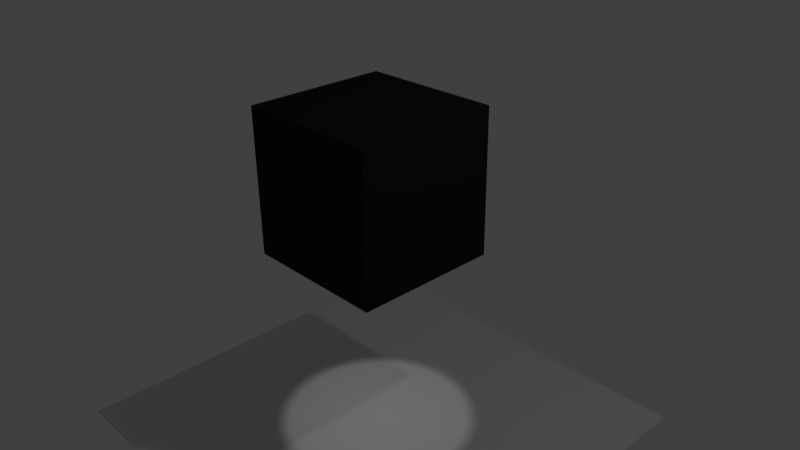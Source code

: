 # Source: lamp_001blend.blend  (saved by Blender 2.77.0; exported with 4.5.12 LTS)
import bpy
from mathutils import Matrix  # noqa: F401  (used for matrix-valued properties, if any)

bpy.ops.wm.read_factory_settings(use_empty=True)
scene = bpy.context.scene
scene.name = 'Scene'

# ---- collections
col_collection_1 = bpy.data.collections.new('Collection 1'); scene.collection.children.link(col_collection_1)

# ---- images (referenced by path relative to the original .blend; pixels are not part of the script)
import os
ASSET_DIR = os.environ.get("B2B_ASSET_DIR", "")  # directory of the original .blend (textures are referenced by path, not embedded)
HERE = os.path.dirname(os.path.abspath(__file__))  # packed textures are extracted next to this script under _unpacked/

def load_image(name, relpath, width, height, colorspace="sRGB"):
    """Load a texture the original file referenced (path relative to the .blend, or extracted next to this script)."""
    p = next((c for c in (os.path.join(HERE, relpath), os.path.join(ASSET_DIR, relpath)) if relpath and os.path.exists(c)), "")
    if p:
        img = bpy.data.images.load(p, check_existing=True)
        img.name = name
    else:  # same state as the original file: an image datablock whose file is absent (Cycles renders it pink)
        img = bpy.data.images.new(name, width, height)
        img.source = "FILE"
        img.filepath = "//" + (relpath or name)
    img.colorspace_settings.name = colorspace
    return img
img_lamp_glass_png = load_image('Lamp_glass.png', 'Lamp_glass.png', 1024, 1024, 'sRGB')

# ---- materials (node trees are filled in below, after node groups)
mat_material_001 = bpy.data.materials.new('Material.001')
mat_material_001.alpha_threshold = 0.0
mat_material_001.roughness = 0.5
mat_material_002 = bpy.data.materials.new('Material.002')
mat_material_002.alpha_threshold = 0.0
mat_material_002.preview_render_type = 'CUBE'
mat_material_002.roughness = 0.5

# ---- material node trees
mat_material_001.use_nodes = True; mat_material_001.node_tree.nodes.clear()
_N = mat_material_001.node_tree.nodes; _L = mat_material_001.node_tree.links
n0 = _N.new('ShaderNodeOutputMaterial'); n0.name = 'Material Output'; n0.location = (300, 300)
n1 = _N.new('ShaderNodeBsdfAnisotropic'); n1.name = 'Glossy BSDF'; n1.location = (-474, 481)
n1.distribution = 'BECKMANN'
n1.inputs[1].default_value = 0.4472
n2 = _N.new('ShaderNodeBsdfDiffuse'); n2.name = 'Diffuse BSDF'; n2.location = (-475, 314)
n3 = _N.new('ShaderNodeMixShader'); n3.name = 'Mix Shader'; n3.location = (-161, 317)
n4 = _N.new('ShaderNodeMixShader'); n4.name = 'Mix Shader.001'; n4.location = (80, 312)
n5 = _N.new('ShaderNodeBsdfTransparent'); n5.name = 'Transparent BSDF'; n5.location = (-164, 421)
n6 = _N.new('ShaderNodeTexImage'); n6.name = 'Image Texture'; n6.location = (-685, 724)
n6.width = 140
n6.image = img_lamp_glass_png
_L.new(n2.outputs[0], n3.inputs[2])
_L.new(n1.outputs[0], n3.inputs[1])
_L.new(n4.outputs[0], n0.inputs[0])
_L.new(n5.outputs[0], n4.inputs[1])
_L.new(n3.outputs[0], n4.inputs[2])
_L.new(n6.outputs[0], n1.inputs[0])
n0.is_active_output = True
mat_material_002.use_nodes = True; mat_material_002.node_tree.nodes.clear()
_N = mat_material_002.node_tree.nodes; _L = mat_material_002.node_tree.links
n0 = _N.new('ShaderNodeOutputMaterial'); n0.name = 'Material Output'; n0.location = (300, 300)
n1 = _N.new('ShaderNodeBsdfDiffuse'); n1.name = 'Diffuse BSDF'; n1.location = (-68, 316)
n1.inputs[0].default_value = (0.01779, 0.01779, 0.01779, 1.0)
_L.new(n1.outputs[0], n0.inputs[0])
n0.is_active_output = True

# ---- world
world_world = bpy.data.worlds.new('World'); scene.world = world_world
world_world.color = (0.05088, 0.05088, 0.05088)
world_world.use_sun_shadow = False
world_world.sun_shadow_jitter_overblur = 0.0
world_world.cycles.sampling_method = 'MANUAL'

# ---- cameras
cam_camera = bpy.data.cameras.new('Camera')
cam_camera.clip_end = 100.0
cam_camera.lens = 35.0
cam_camera.sensor_width = 32.0
cam_camera.sensor_height = 18.0
cam_camera.ortho_scale = 7.314
cam_camera.dof.focus_distance = 0.0

# ---- lights
light_spot = bpy.data.lights.new('Spot', 'SPOT')
light_spot.transmission_factor = 0.0
light_spot.energy = 100.0
light_spot.shadow_buffer_clip_start = 0.5
light_spot.shadow_soft_size = 0.1
light_spot.shadow_maximum_resolution = 0.006
light_spot.use_absolute_resolution = True
light_lamp = bpy.data.lights.new('Lamp', 'POINT')
light_lamp.transmission_factor = 0.0
light_lamp.cutoff_distance = 30.0
light_lamp.energy = 100.0
light_lamp.shadow_buffer_clip_start = 1.001
light_lamp.shadow_soft_size = 0.1
light_lamp.shadow_maximum_resolution = 0.006
light_lamp.use_absolute_resolution = True

# ---- meshes
me_plane_001 = bpy.data.meshes.new('Plane.001')
me_plane_001.from_pydata([(-1.0, -1.0, 0.0), (1.0, -1.0, 0.0), (-1.0, 1.0, 0.0), (1.0, 1.0, 0.0)], [], [(0, 1, 3, 2)])
me_plane_001.use_remesh_preserve_volume = False
me_plane_001.use_remesh_preserve_attributes = False
me_plane_001.use_mirror_vertex_groups = False
me_plane_001.update()
me_plane = bpy.data.meshes.new('Plane')
me_plane.from_pydata([(-1.0, -1.0, 1.748e-07), (1.0, -1.0, 1.748e-07), (-1.0, 1.0, -1.748e-07), (1.0, 1.0, -1.748e-07)], [], [(0, 1, 3, 2)])
_uv = me_plane.uv_layers.new(name='UVMap')
_uv.uv.foreach_set('vector', [7.24e-05, 7.236e-05, 0.5238, 7.236e-05, 0.5238, 0.9999, 7.236e-05, 0.9999])
me_plane.materials.append(mat_material_001)
me_plane.use_remesh_preserve_volume = False
me_plane.use_remesh_preserve_attributes = False
me_plane.use_mirror_vertex_groups = False
me_plane.update()
me_cube_001 = bpy.data.meshes.new('Cube.001')
me_cube_001.from_pydata([(-1.0, -1.0, -1.0), (-1.0, -1.0, 1.0), (-1.0, 1.0, -1.0), (-1.0, 1.0, 1.0), (1.0, -1.0, -1.0), (1.0, -1.0, 1.0), (1.0, 1.0, -1.0), (1.0, 1.0, 1.0)], [], [(1, 3, 2, 0), (3, 7, 6, 2), (7, 5, 4, 6), (5, 1, 0, 4), (5, 7, 3, 1)])
me_cube_001.materials.append(mat_material_002)
me_cube_001.use_remesh_preserve_volume = False
me_cube_001.use_remesh_preserve_attributes = False
me_cube_001.use_mirror_vertex_groups = False
me_cube_001.update()

# ---- objects
ob_plane_001 = bpy.data.objects.new('Plane.001', me_plane_001)
ob_spot = bpy.data.objects.new('Spot', light_spot)
ob_plane = bpy.data.objects.new('Plane', me_plane)
ob_cube = bpy.data.objects.new('Cube', me_cube_001)
ob_lamp = bpy.data.objects.new('Lamp', light_lamp)
ob_camera = bpy.data.objects.new('Camera', cam_camera)

# ---- transforms, parenting, visibility, modifiers, constraints
ob_plane_001.location = (0.0, 0.0, -2.584)
ob_plane_001.scale = (2.843, 2.843, 2.843)
ob_plane_001.lineart.crease_threshold = 0.0
ob_spot.location = (0.0, 0.0, 0.7743)
ob_spot.lineart.crease_threshold = 0.0
ob_plane.location = (0.0, 0.0, 0.06261)
ob_plane.scale = (0.9715, 0.9715, 0.9715)
ob_plane.lineart.crease_threshold = 0.0
ob_cube.location = (0.0, 0.0, 1.0)
ob_cube.lineart.crease_threshold = 0.0
ob_lamp.location = (4.076, 1.005, 5.904)
ob_lamp.rotation_euler = (0.6503, 0.05522, 1.866)
ob_lamp.lock_rotations_4d = False
ob_lamp.empty_display_type = 'ARROWS'
ob_lamp.color = (0.0, 0.0, 0.0, 0.0)
ob_lamp.lineart.crease_threshold = 0.0
ob_camera.location = (7.481, -6.508, 5.344)
ob_camera.rotation_euler = (1.109, 0.01082, 0.8149)
ob_camera.lock_rotations_4d = False
ob_camera.empty_display_type = 'ARROWS'
ob_camera.color = (0.0, 0.0, 0.0, 0.0)
ob_camera.display_type = 'WIRE'
ob_camera.lineart.crease_threshold = 0.0

# ---- collection membership
col_collection_1.objects.link(ob_plane_001)
col_collection_1.objects.link(ob_spot)
col_collection_1.objects.link(ob_plane)
col_collection_1.objects.link(ob_cube)
col_collection_1.objects.link(ob_lamp)
col_collection_1.objects.link(ob_camera)

# ---- scene / render settings (as saved in the file)
scene.camera = ob_camera
scene.frame_start = 1; scene.frame_end = 250; scene.frame_set(1)
scene.render.engine = 'CYCLES'
scene.render.resolution_percentage = 50
scene.render.dither_intensity = 0.0
scene.cycles.use_denoising = False
scene.cycles.samples = 128
scene.cycles.sampling_pattern = 'TABULATED_SOBOL'
scene.cycles.light_sampling_threshold = 0.0
scene.cycles.use_adaptive_sampling = False
scene.cycles.use_light_tree = False
scene.cycles.blur_glossy = 0.0
scene.cycles.sample_clamp_indirect = 0.0
scene.view_settings.view_transform = 'Standard'
bpy.context.view_layer.update()
